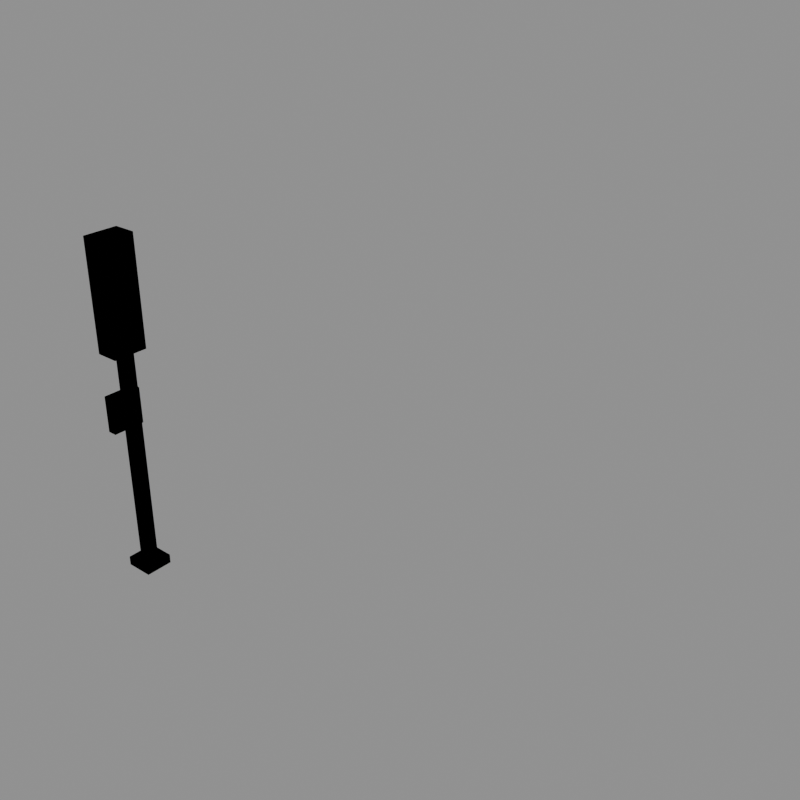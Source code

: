 # Source: signal_electric_combo.blend  (saved by Blender 5.2.44; exported with 4.5.12 LTS)
import bpy
from mathutils import Matrix  # noqa: F401  (used for matrix-valued properties, if any)

bpy.ops.wm.read_factory_settings(use_empty=True)
scene = bpy.context.scene
scene.name = 'model'

# ---- collections
col_red = bpy.data.collections.new('red'); scene.collection.children.link(col_red)
col_green = bpy.data.collections.new('green'); scene.collection.children.link(col_green)
col_reference = bpy.data.collections.new('reference'); scene.collection.children.link(col_reference)

# ---- materials (node trees are filled in below, after node groups)
mat_steel_light = bpy.data.materials.new('steel_light')
mat_steel_light.diffuse_color = (0.3424, 0.3931, 0.42, 1.0)
mat_concrete_dark = bpy.data.materials.new('concrete_dark')
mat_concrete_dark.diffuse_color = (0.1706, 0.1706, 0.1626, 1.0)
mat_black = bpy.data.materials.new('black')
mat_black.diffuse_color = (0.007194, 0.007194, 0.00854, 1.0)
mat_leaf_dark = bpy.data.materials.new('leaf_dark')
mat_leaf_dark.diffuse_color = (0.01739, 0.08898, 0.02452, 1.0)
mat_signal_red = bpy.data.materials.new('signal_red')
mat_signal_red.diffuse_color = (0.6921, 0.01341, 0.01002, 1.0)
mat_lamp_yellow = bpy.data.materials.new('lamp_yellow')
mat_lamp_yellow.diffuse_color = (0.9551, 0.6921, 0.07324, 1.0)
mat_signal_green = bpy.data.materials.new('signal_green')
mat_signal_green.diffuse_color = (0.01961, 0.6038, 0.05088, 1.0)
mat_brick_dark = bpy.data.materials.new('brick_dark')
mat_brick_dark.diffuse_color = (0.233, 0.04696, 0.02198, 1.0)

# ---- material node trees
mat_steel_light.use_nodes = True; mat_steel_light.node_tree.nodes.clear()
_N = mat_steel_light.node_tree.nodes; _L = mat_steel_light.node_tree.links
n0 = _N.new('ShaderNodeBsdfPrincipled'); n0.name = 'Principled BSDF'; n0.location = (-200, 100)
n0.inputs[0].default_value = (0.3424, 0.3931, 0.42, 1.0)
n0.inputs[2].default_value = 1.0
n0.inputs[10].default_value = 0.005
n1 = _N.new('ShaderNodeOutputMaterial'); n1.name = 'Material Output'; n1.location = (200, 100)
_L.new(n0.outputs[0], n1.inputs[0])
n1.is_active_output = True
mat_concrete_dark.use_nodes = True; mat_concrete_dark.node_tree.nodes.clear()
_N = mat_concrete_dark.node_tree.nodes; _L = mat_concrete_dark.node_tree.links
n0 = _N.new('ShaderNodeBsdfPrincipled'); n0.name = 'Principled BSDF'; n0.location = (-200, 100)
n0.inputs[0].default_value = (0.1706, 0.1706, 0.1626, 1.0)
n0.inputs[2].default_value = 1.0
n0.inputs[10].default_value = 0.005
n1 = _N.new('ShaderNodeOutputMaterial'); n1.name = 'Material Output'; n1.location = (200, 100)
_L.new(n0.outputs[0], n1.inputs[0])
n1.is_active_output = True
mat_black.use_nodes = True; mat_black.node_tree.nodes.clear()
_N = mat_black.node_tree.nodes; _L = mat_black.node_tree.links
n0 = _N.new('ShaderNodeBsdfPrincipled'); n0.name = 'Principled BSDF'; n0.location = (-200, 100)
n0.inputs[0].default_value = (0.007194, 0.007194, 0.00854, 1.0)
n0.inputs[2].default_value = 1.0
n0.inputs[10].default_value = 0.005
n1 = _N.new('ShaderNodeOutputMaterial'); n1.name = 'Material Output'; n1.location = (200, 100)
_L.new(n0.outputs[0], n1.inputs[0])
n1.is_active_output = True
mat_leaf_dark.use_nodes = True; mat_leaf_dark.node_tree.nodes.clear()
_N = mat_leaf_dark.node_tree.nodes; _L = mat_leaf_dark.node_tree.links
n0 = _N.new('ShaderNodeBsdfPrincipled'); n0.name = 'Principled BSDF'; n0.location = (-200, 100)
n0.inputs[0].default_value = (0.01739, 0.08898, 0.02452, 1.0)
n0.inputs[2].default_value = 1.0
n0.inputs[10].default_value = 0.005
n1 = _N.new('ShaderNodeOutputMaterial'); n1.name = 'Material Output'; n1.location = (200, 100)
_L.new(n0.outputs[0], n1.inputs[0])
n1.is_active_output = True
mat_signal_red.use_nodes = True; mat_signal_red.node_tree.nodes.clear()
_N = mat_signal_red.node_tree.nodes; _L = mat_signal_red.node_tree.links
n0 = _N.new('ShaderNodeBsdfPrincipled'); n0.name = 'Principled BSDF'; n0.location = (-200, 100)
n0.inputs[0].default_value = (0.6921, 0.01341, 0.01002, 1.0)
n0.inputs[2].default_value = 1.0
n0.inputs[10].default_value = 0.005
n1 = _N.new('ShaderNodeOutputMaterial'); n1.name = 'Material Output'; n1.location = (200, 100)
_L.new(n0.outputs[0], n1.inputs[0])
n1.is_active_output = True
mat_lamp_yellow.use_nodes = True; mat_lamp_yellow.node_tree.nodes.clear()
_N = mat_lamp_yellow.node_tree.nodes; _L = mat_lamp_yellow.node_tree.links
n0 = _N.new('ShaderNodeBsdfPrincipled'); n0.name = 'Principled BSDF'; n0.location = (-200, 100)
n0.inputs[0].default_value = (0.9551, 0.6921, 0.07324, 1.0)
n0.inputs[2].default_value = 1.0
n0.inputs[10].default_value = 0.005
n1 = _N.new('ShaderNodeOutputMaterial'); n1.name = 'Material Output'; n1.location = (200, 100)
_L.new(n0.outputs[0], n1.inputs[0])
n1.is_active_output = True
mat_signal_green.use_nodes = True; mat_signal_green.node_tree.nodes.clear()
_N = mat_signal_green.node_tree.nodes; _L = mat_signal_green.node_tree.links
n0 = _N.new('ShaderNodeBsdfPrincipled'); n0.name = 'Principled BSDF'; n0.location = (-200, 100)
n0.inputs[0].default_value = (0.01961, 0.6038, 0.05088, 1.0)
n0.inputs[2].default_value = 1.0
n0.inputs[10].default_value = 0.005
n1 = _N.new('ShaderNodeOutputMaterial'); n1.name = 'Material Output'; n1.location = (200, 100)
_L.new(n0.outputs[0], n1.inputs[0])
n1.is_active_output = True
mat_brick_dark.use_nodes = True; mat_brick_dark.node_tree.nodes.clear()
_N = mat_brick_dark.node_tree.nodes; _L = mat_brick_dark.node_tree.links
n0 = _N.new('ShaderNodeBsdfPrincipled'); n0.name = 'Principled BSDF'; n0.location = (-200, 100)
n0.inputs[0].default_value = (0.233, 0.04696, 0.02198, 1.0)
n0.inputs[2].default_value = 1.0
n0.inputs[10].default_value = 0.005
n1 = _N.new('ShaderNodeOutputMaterial'); n1.name = 'Material Output'; n1.location = (200, 100)
_L.new(n0.outputs[0], n1.inputs[0])
n1.is_active_output = True

# ---- meshes
me_signal_electric_combo_red = bpy.data.meshes.new('signal_electric_combo_red')
me_signal_electric_combo_red.from_pydata([(-0.25, -0.25, 0.0), (0.25, -0.25, 0.0), (0.25, 0.25, 0.0), (-0.25, 0.25, 0.0), (-0.25, -0.25, 10.0), (0.25, -0.25, 10.0), (0.25, 0.25, 10.0), (-0.25, 0.25, 10.0), (-0.6, -0.6, 0.0), (0.6, -0.6, 0.0), (0.6, 0.6, 0.0), (-0.6, 0.6, 0.0), (-0.6, -0.6, 0.4), (0.6, -0.6, 0.4), (0.6, 0.6, 0.4), (-0.6, 0.6, 0.4), (-0.6, -0.75, 10.0), (0.4, -0.75, 10.0), (0.4, 0.75, 10.0), (-0.6, 0.75, 10.0), (-0.6, -0.75, 14.6), (0.4, -0.75, 14.6), (0.4, 0.75, 14.6), (-0.6, 0.75, 14.6), (-0.6, -0.75, 14.6), (0.4, -0.75, 14.6), (0.4, 0.75, 14.6), (-0.6, 0.75, 14.6), (-0.6, -0.75, 14.8), (0.4, -0.75, 14.8), (0.4, 0.75, 14.8), (-0.6, 0.75, 14.8), (-0.62, 0.5, 12.9), (-0.62, -0.5, 12.9), (-0.62, -0.5, 13.9), (-0.62, 0.5, 13.9), (-0.62, 0.5, 10.9), (-0.62, -0.5, 10.9), (-0.62, -0.5, 11.9), (-0.62, 0.5, 11.9), (-0.7, -0.7, 6.5), (-0.3, -0.7, 6.5), (-0.3, 0.7, 6.5), (-0.7, 0.7, 6.5), (-0.7, -0.7, 8.1), (-0.3, -0.7, 8.1), (-0.3, 0.7, 8.1), (-0.7, 0.7, 8.1), (-0.75, -0.35, 6.85), (-0.65, -0.35, 6.85), (-0.65, 0.35, 6.85), (-0.75, 0.35, 6.85), (-0.75, -0.35, 7.75), (-0.65, -0.35, 7.75), (-0.65, 0.35, 7.75), (-0.75, 0.35, 7.75)], [], [(4, 5, 6, 7), (0, 1, 5, 4), (1, 2, 6, 5), (2, 3, 7, 6), (3, 0, 4, 7), (12, 13, 14, 15), (8, 9, 13, 12), (9, 10, 14, 13), (10, 11, 15, 14), (11, 8, 12, 15), (20, 21, 22, 23), (16, 17, 21, 20), (17, 18, 22, 21), (18, 19, 23, 22), (19, 16, 20, 23), (28, 29, 30, 31), (24, 25, 29, 28), (25, 26, 30, 29), (26, 27, 31, 30), (27, 24, 28, 31), (32, 33, 34, 35), (36, 37, 38, 39), (44, 45, 46, 47), (40, 41, 45, 44), (41, 42, 46, 45), (42, 43, 47, 46), (43, 40, 44, 47), (52, 53, 54, 55), (48, 49, 53, 52), (49, 50, 54, 53), (50, 51, 55, 54), (51, 48, 52, 55)])
me_signal_electric_combo_red.polygons.foreach_set('material_index', [0, 0, 0, 0, 0, 1, 1, 1, 1, 1, 2, 2, 2, 2, 2, 2, 2, 2, 2, 2, 3, 4, 5, 5, 5, 5, 5, 2, 2, 2, 2, 2])
me_signal_electric_combo_red.materials.append(mat_steel_light)
me_signal_electric_combo_red.materials.append(mat_concrete_dark)
me_signal_electric_combo_red.materials.append(mat_black)
me_signal_electric_combo_red.materials.append(mat_leaf_dark)
me_signal_electric_combo_red.materials.append(mat_signal_red)
me_signal_electric_combo_red.materials.append(mat_lamp_yellow)
me_signal_electric_combo_red.update()
me_signal_electric_combo_green = bpy.data.meshes.new('signal_electric_combo_green')
me_signal_electric_combo_green.from_pydata([(-0.25, -0.25, 0.0), (0.25, -0.25, 0.0), (0.25, 0.25, 0.0), (-0.25, 0.25, 0.0), (-0.25, -0.25, 10.0), (0.25, -0.25, 10.0), (0.25, 0.25, 10.0), (-0.25, 0.25, 10.0), (-0.6, -0.6, 0.0), (0.6, -0.6, 0.0), (0.6, 0.6, 0.0), (-0.6, 0.6, 0.0), (-0.6, -0.6, 0.4), (0.6, -0.6, 0.4), (0.6, 0.6, 0.4), (-0.6, 0.6, 0.4), (-0.6, -0.75, 10.0), (0.4, -0.75, 10.0), (0.4, 0.75, 10.0), (-0.6, 0.75, 10.0), (-0.6, -0.75, 14.6), (0.4, -0.75, 14.6), (0.4, 0.75, 14.6), (-0.6, 0.75, 14.6), (-0.6, -0.75, 14.6), (0.4, -0.75, 14.6), (0.4, 0.75, 14.6), (-0.6, 0.75, 14.6), (-0.6, -0.75, 14.8), (0.4, -0.75, 14.8), (0.4, 0.75, 14.8), (-0.6, 0.75, 14.8), (-0.62, 0.5, 12.9), (-0.62, -0.5, 12.9), (-0.62, -0.5, 13.9), (-0.62, 0.5, 13.9), (-0.62, 0.5, 10.9), (-0.62, -0.5, 10.9), (-0.62, -0.5, 11.9), (-0.62, 0.5, 11.9), (-0.7, -0.7, 6.5), (-0.3, -0.7, 6.5), (-0.3, 0.7, 6.5), (-0.7, 0.7, 6.5), (-0.7, -0.7, 8.1), (-0.3, -0.7, 8.1), (-0.3, 0.7, 8.1), (-0.7, 0.7, 8.1), (-0.75, -0.35, 6.85), (-0.65, -0.35, 6.85), (-0.65, 0.35, 6.85), (-0.75, 0.35, 6.85), (-0.75, -0.35, 7.75), (-0.65, -0.35, 7.75), (-0.65, 0.35, 7.75), (-0.75, 0.35, 7.75)], [], [(4, 5, 6, 7), (0, 1, 5, 4), (1, 2, 6, 5), (2, 3, 7, 6), (3, 0, 4, 7), (12, 13, 14, 15), (8, 9, 13, 12), (9, 10, 14, 13), (10, 11, 15, 14), (11, 8, 12, 15), (20, 21, 22, 23), (16, 17, 21, 20), (17, 18, 22, 21), (18, 19, 23, 22), (19, 16, 20, 23), (28, 29, 30, 31), (24, 25, 29, 28), (25, 26, 30, 29), (26, 27, 31, 30), (27, 24, 28, 31), (32, 33, 34, 35), (36, 37, 38, 39), (44, 45, 46, 47), (40, 41, 45, 44), (41, 42, 46, 45), (42, 43, 47, 46), (43, 40, 44, 47), (52, 53, 54, 55), (48, 49, 53, 52), (49, 50, 54, 53), (50, 51, 55, 54), (51, 48, 52, 55)])
me_signal_electric_combo_green.polygons.foreach_set('material_index', [0, 0, 0, 0, 0, 1, 1, 1, 1, 1, 2, 2, 2, 2, 2, 2, 2, 2, 2, 2, 3, 4, 5, 5, 5, 5, 5, 2, 2, 2, 2, 2])
me_signal_electric_combo_green.materials.append(mat_steel_light)
me_signal_electric_combo_green.materials.append(mat_concrete_dark)
me_signal_electric_combo_green.materials.append(mat_black)
me_signal_electric_combo_green.materials.append(mat_signal_green)
me_signal_electric_combo_green.materials.append(mat_brick_dark)
me_signal_electric_combo_green.materials.append(mat_lamp_yellow)
me_signal_electric_combo_green.update()
me_footprint = bpy.data.meshes.new('footprint')
me_footprint.from_pydata([(0.0, 0.0, 0.0), (16.0, 0.0, 0.0), (16.0, 16.0, 0.0), (0.0, 16.0, 0.0)], [(0, 1), (1, 2), (2, 3), (3, 0)], [])
me_footprint.update()

# ---- objects
ob_signal_electric_combo_red = bpy.data.objects.new('signal_electric_combo_red', me_signal_electric_combo_red)
ob_signal_electric_combo_green = bpy.data.objects.new('signal_electric_combo_green', me_signal_electric_combo_green)
ob_footprint = bpy.data.objects.new('footprint', me_footprint)
ob_tile_0_0 = bpy.data.objects.new('tile_0_0', None)
ob_reference_image = bpy.data.objects.new('reference_image', None)

# ---- transforms, parenting, visibility, modifiers, constraints
ob_signal_electric_combo_red.location = (0.0, 0.0, 0.0)
ob_signal_electric_combo_green.location = (0.0, 0.0, 0.0)
ob_footprint.location = (0.0, 0.0, 0.0)
ob_tile_0_0.location = (0.0, 0.0, 0.0)
ob_reference_image.location = (60.0, -60.0, 20.0)
ob_reference_image.rotation_euler = (1.047, 0.0, 2.356)
ob_reference_image.empty_display_type = 'IMAGE'
ob_reference_image.empty_display_size = 40.0

# ---- collection membership
col_red.objects.link(ob_signal_electric_combo_red)
col_green.objects.link(ob_signal_electric_combo_green)
col_reference.objects.link(ob_footprint)
col_reference.objects.link(ob_tile_0_0)
col_reference.objects.link(ob_reference_image)

# ---- scene / render settings (as saved in the file)
scene.frame_start = 1; scene.frame_end = 250; scene.frame_set(1)
scene.render.engine = 'BLENDER_WORKBENCH'
scene.render.resolution_x = 512
scene.render.resolution_y = 512
scene.render.film_transparent = True
scene.render.bake_bias = 0.0
scene.render.bake_samples = 0
scene.render.compositor_device = 'GPU'
scene.eevee.use_volume_custom_range = False
scene.eevee.fast_gi_thickness_near = 0.1
scene.eevee.fast_gi_thickness_far = 0.0
scene.eevee.ray_tracing_options.screen_trace_thickness = 0.1
bpy.context.view_layer.update()

# ---- added for rendering (the .blend has no active camera and no usable light): camera, sun + grey world if the file has none
cam_auto = bpy.data.cameras.new('AutoCamera')
cam_auto.lens = 50.0
cam_auto.sensor_width = 36.0
cam_auto.clip_end = 1000.0
ob_auto_camera = bpy.data.objects.new('AutoCamera', cam_auto)
scene.collection.objects.link(ob_auto_camera)
ob_auto_camera.location = (33.4678, -23.3864, 28.0743)
ob_auto_camera.rotation_euler = (1.09748, -7.21219e-08, 0.694738)
scene.camera = ob_auto_camera
light_auto_sun = bpy.data.lights.new('AutoSun', 'SUN')
light_auto_sun.energy = 3.0
light_auto_sun.angle = 0.0523599
ob_auto_sun = bpy.data.objects.new('AutoSun', light_auto_sun)
scene.collection.objects.link(ob_auto_sun)
ob_auto_sun.rotation_euler = (0.872665, 0.174533, 0.523599)
if scene.world is None:
    world_auto = bpy.data.worlds.new('AutoWorld')
    world_auto.color = (0.3, 0.3, 0.3)
    scene.world = world_auto
bpy.context.view_layer.update()
